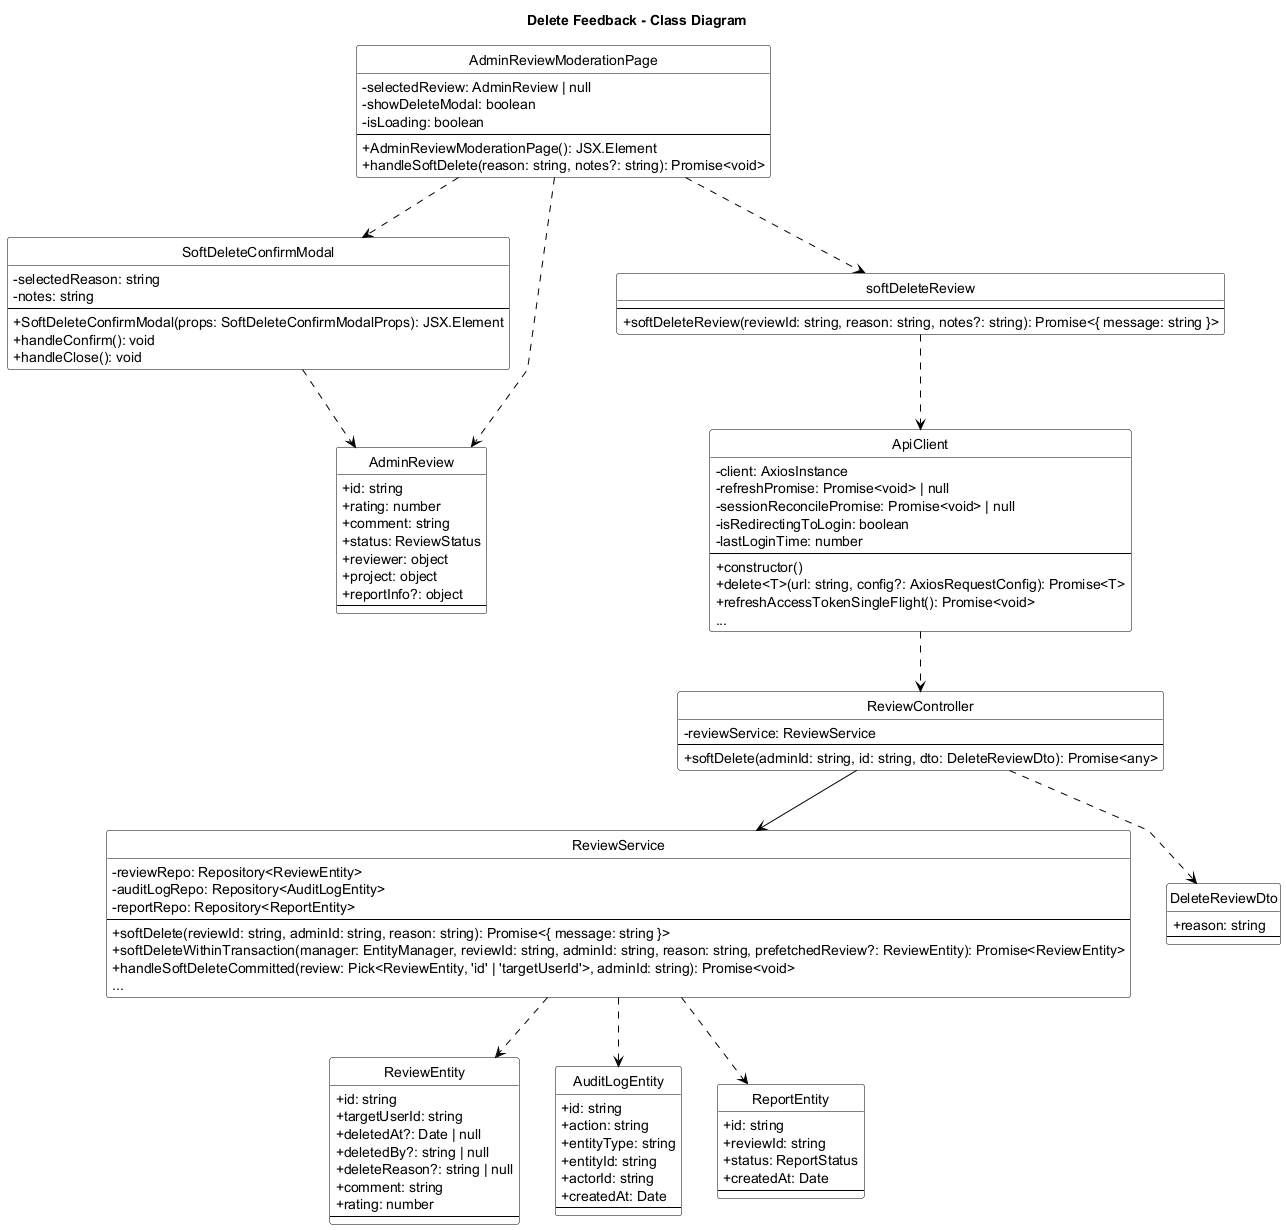

The diagram above was rendered by PlantUML. Its source (embedded in the PNG):
@startuml Delete_Feedback_Class_Diagram
title Delete Feedback - Class Diagram
skinparam backgroundColor white
skinparam monochrome true
skinparam defaultFontColor black
skinparam ArrowColor black
skinparam classBorderColor black
skinparam classFontColor black
skinparam classBackgroundColor white
skinparam stereotypeFontColor black
skinparam linetype polyline
skinparam classAttributeIconSize 0
hide circle

skinparam classHeaderBackgroundColor white
skinparam classHeaderFontColor black

class AdminReviewModerationPage {
    - selectedReview: AdminReview | null
    - showDeleteModal: boolean
    - isLoading: boolean
    --
    + AdminReviewModerationPage(): JSX.Element
    + handleSoftDelete(reason: string, notes?: string): Promise<void>
}

class SoftDeleteConfirmModal {
    - selectedReason: string
    - notes: string
    --
    + SoftDeleteConfirmModal(props: SoftDeleteConfirmModalProps): JSX.Element
    + handleConfirm(): void
    + handleClose(): void
}

class softDeleteReview {
    --
    + softDeleteReview(reviewId: string, reason: string, notes?: string): Promise<{ message: string }>
}

class ApiClient {
    - client: AxiosInstance
    - refreshPromise: Promise<void> | null
    - sessionReconcilePromise: Promise<void> | null
    - isRedirectingToLogin: boolean
    - lastLoginTime: number
    --
    + constructor()
    + delete<T>(url: string, config?: AxiosRequestConfig): Promise<T>
    + refreshAccessTokenSingleFlight(): Promise<void>
    ...
}

class ReviewController {
    - reviewService: ReviewService
    --
    + softDelete(adminId: string, id: string, dto: DeleteReviewDto): Promise<any>
}

class ReviewService {
    - reviewRepo: Repository<ReviewEntity>
    - auditLogRepo: Repository<AuditLogEntity>
    - reportRepo: Repository<ReportEntity>
    --
    + softDelete(reviewId: string, adminId: string, reason: string): Promise<{ message: string }>
    + softDeleteWithinTransaction(manager: EntityManager, reviewId: string, adminId: string, reason: string, prefetchedReview?: ReviewEntity): Promise<ReviewEntity>
    + handleSoftDeleteCommitted(review: Pick<ReviewEntity, 'id' | 'targetUserId'>, adminId: string): Promise<void>
    ...
}

class DeleteReviewDto {
    + reason: string
    --
}

class AdminReview {
    + id: string
    + rating: number
    + comment: string
    + status: ReviewStatus
    + reviewer: object
    + project: object
    + reportInfo?: object
    --
}

class ReviewEntity {
    + id: string
    + targetUserId: string
    + deletedAt?: Date | null
    + deletedBy?: string | null
    + deleteReason?: string | null
    + comment: string
    + rating: number
    --
}

class AuditLogEntity {
    + id: string
    + action: string
    + entityType: string
    + entityId: string
    + actorId: string
    + createdAt: Date
    --
}

class ReportEntity {
    + id: string
    + reviewId: string
    + status: ReportStatus
    + createdAt: Date
    --
}

AdminReviewModerationPage ..> SoftDeleteConfirmModal
AdminReviewModerationPage ..> softDeleteReview
AdminReviewModerationPage ..> AdminReview

SoftDeleteConfirmModal ..> AdminReview
softDeleteReview ..> ApiClient
ApiClient ..> ReviewController
ReviewController --> ReviewService
ReviewController ..> DeleteReviewDto

ReviewService ..> ReviewEntity
ReviewService ..> AuditLogEntity
ReviewService ..> ReportEntity

@enduml